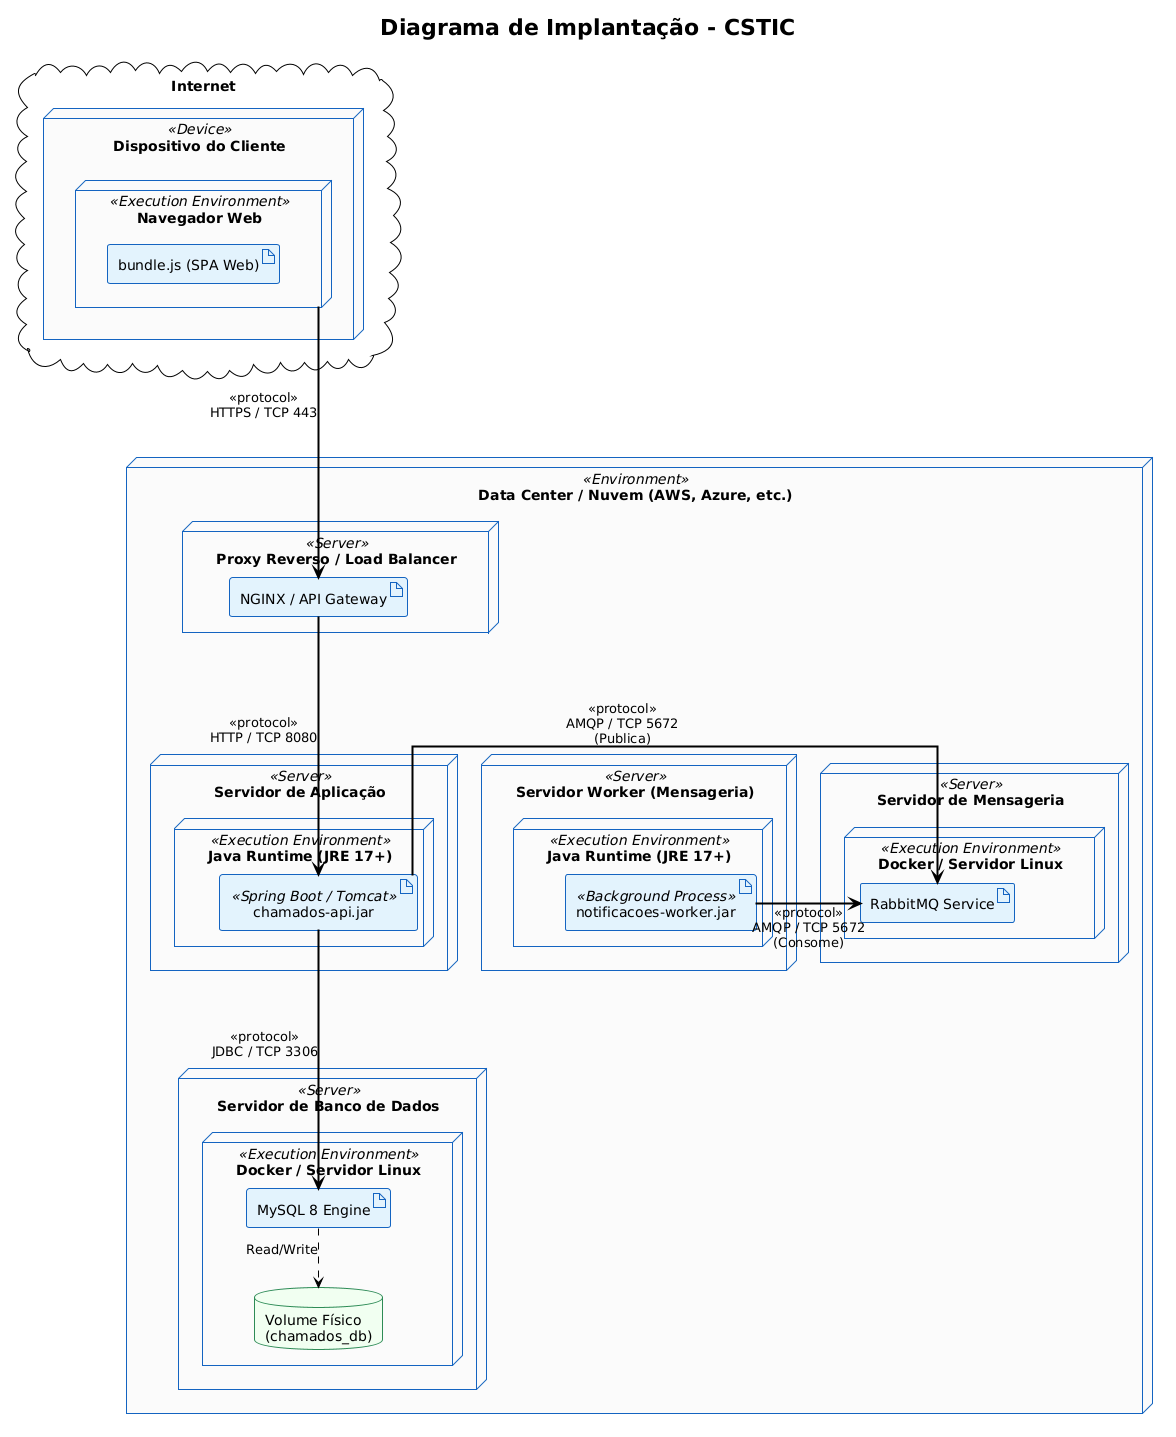

The diagram above was rendered by PlantUML. Its source (embedded in the PNG):
@startuml
' --- Configurações Visuais ---
!theme plain
skinparam node {
    BackgroundColor #FAFAFA
    BorderColor #1565C0
    FontColor #000
    roundcorner 8
}
skinparam artifact {
    BackgroundColor #E3F2FD
    BorderColor #1565C0
}
skinparam database {
    BackgroundColor #F0FFF0
    BorderColor #2E8B57
}
skinparam defaultFontName Arial
skinparam linetype ortho

title Diagrama de Implantação - CSTIC

cloud "Internet" {
    node "Dispositivo do Cliente" as ClienteNode <<Device>> {
        node "Navegador Web" as Browser <<Execution Environment>> {
            artifact "bundle.js (SPA Web)" as FrontApp
        }
    }
}

node "Data Center / Nuvem (AWS, Azure, etc.)" <<Environment>> {

    node "Proxy Reverso / Load Balancer" as LBServer <<Server>> {
        artifact "NGINX / API Gateway" as Gateway
    }

    node "Servidor de Aplicação" as AppServer <<Server>> {
        node "Java Runtime (JRE 17+)" as JRE <<Execution Environment>> {
            artifact "chamados-api.jar" as SpringApp <<Spring Boot / Tomcat>>
        }
    }
    
    node "Servidor Worker (Mensageria)" as WorkerServer <<Server>> {
        node "Java Runtime (JRE 17+)" as WorkerJRE <<Execution Environment>> {
            artifact "notificacoes-worker.jar" as WorkerApp <<Background Process>>
        }
    }

    node "Servidor de Banco de Dados" as DBServer <<Server>> {
        node "Docker / Servidor Linux" as LinuxDB <<Execution Environment>> {
            artifact "MySQL 8 Engine" as MySQLEngine
            database "Volume Físico\n(chamados_db)" as DB
            MySQLEngine ..> DB : "Read/Write"
        }
    }

    node "Servidor de Mensageria" as MQServer <<Server>> {
         node "Docker / Servidor Linux" as LinuxMQ <<Execution Environment>> {
            artifact "RabbitMQ Service" as Rabbit
         }
    }
}

' --- Conexões de Rede (Links de Comunicação) ---
Browser ==down==> Gateway : "<<protocol>>\nHTTPS / TCP 443"
Gateway ==down==> SpringApp : "<<protocol>>\nHTTP / TCP 8080"

SpringApp ==down==> MySQLEngine : "<<protocol>>\nJDBC / TCP 3306"
SpringApp ==right==> Rabbit : "<<protocol>>\nAMQP / TCP 5672\n(Publica)"

WorkerApp ==left==> Rabbit : "<<protocol>>\nAMQP / TCP 5672\n(Consome)"
@enduml